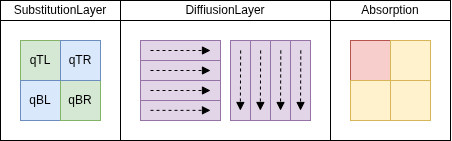

The diagram above was exported from draw.io. Its source (the exported page's mxGraphModel, read from the mxfile embedded in the PNG):
<mxGraphModel dx="785" dy="525" grid="1" gridSize="10" guides="1" tooltips="1" connect="1" arrows="1" fold="1" page="1" pageScale="1" pageWidth="850" pageHeight="1100" math="0" shadow="0">
  <root>
    <mxCell id="0" />
    <mxCell id="1" parent="0" />
    <mxCell id="122" value="" style="rounded=0;whiteSpace=wrap;html=1;" vertex="1" parent="1">
      <mxGeometry x="500" y="50" width="120" height="120" as="geometry" />
    </mxCell>
    <mxCell id="40" value="" style="rounded=0;whiteSpace=wrap;html=1;" vertex="1" parent="1">
      <mxGeometry x="290" y="50" width="210" height="120" as="geometry" />
    </mxCell>
    <mxCell id="41" value="" style="rounded=0;whiteSpace=wrap;html=1;" vertex="1" parent="1">
      <mxGeometry x="170" y="50" width="120" height="120" as="geometry" />
    </mxCell>
    <mxCell id="43" value="qTL" style="whiteSpace=wrap;html=1;aspect=fixed;fillColor=#d5e8d4;strokeColor=#82b366;" vertex="1" parent="1">
      <mxGeometry x="190" y="70" width="40" height="40" as="geometry" />
    </mxCell>
    <mxCell id="44" value="&lt;span style=&quot;color: rgb(0, 0, 0);&quot;&gt;qBL&lt;/span&gt;" style="whiteSpace=wrap;html=1;aspect=fixed;fillColor=#dae8fc;strokeColor=#6c8ebf;" vertex="1" parent="1">
      <mxGeometry x="190" y="110" width="40" height="40" as="geometry" />
    </mxCell>
    <mxCell id="45" value="&lt;span style=&quot;color: rgb(0, 0, 0);&quot;&gt;qBR&lt;/span&gt;" style="whiteSpace=wrap;html=1;aspect=fixed;fillColor=#d5e8d4;strokeColor=#82b366;" vertex="1" parent="1">
      <mxGeometry x="230" y="110" width="40" height="40" as="geometry" />
    </mxCell>
    <mxCell id="46" value="&lt;span style=&quot;color: rgb(0, 0, 0);&quot;&gt;qTR&lt;/span&gt;" style="whiteSpace=wrap;html=1;aspect=fixed;fillColor=#dae8fc;strokeColor=#6c8ebf;" vertex="1" parent="1">
      <mxGeometry x="230" y="70" width="40" height="40" as="geometry" />
    </mxCell>
    <mxCell id="55" value="SubstitutionLayer" style="rounded=0;whiteSpace=wrap;html=1;" vertex="1" parent="1">
      <mxGeometry x="170" y="30" width="120" height="20" as="geometry" />
    </mxCell>
    <mxCell id="56" value="DiffiusionLayer" style="rounded=0;whiteSpace=wrap;html=1;" vertex="1" parent="1">
      <mxGeometry x="290" y="30" width="210" height="20" as="geometry" />
    </mxCell>
    <mxCell id="59" value="" style="whiteSpace=wrap;html=1;aspect=fixed;fillColor=#f8cecc;strokeColor=#b85450;" vertex="1" parent="1">
      <mxGeometry x="520" y="70" width="40" height="40" as="geometry" />
    </mxCell>
    <mxCell id="60" value="" style="whiteSpace=wrap;html=1;aspect=fixed;fillColor=#fff2cc;strokeColor=#d6b656;" vertex="1" parent="1">
      <mxGeometry x="520" y="110" width="40" height="40" as="geometry" />
    </mxCell>
    <mxCell id="61" value="" style="whiteSpace=wrap;html=1;aspect=fixed;fillColor=#fff2cc;strokeColor=#d6b656;" vertex="1" parent="1">
      <mxGeometry x="560" y="110" width="40" height="40" as="geometry" />
    </mxCell>
    <mxCell id="62" value="" style="whiteSpace=wrap;html=1;aspect=fixed;fillColor=#fff2cc;strokeColor=#d6b656;" vertex="1" parent="1">
      <mxGeometry x="560" y="70" width="40" height="40" as="geometry" />
    </mxCell>
    <mxCell id="125" value="" style="group" vertex="1" connectable="0" parent="1">
      <mxGeometry x="310" y="70" width="80" height="80" as="geometry" />
    </mxCell>
    <mxCell id="102" value="" style="endArrow=block;html=1;endFill=1;rounded=0;curved=0;dashed=1;" edge="1" parent="125">
      <mxGeometry width="50" height="50" relative="1" as="geometry">
        <mxPoint x="10" y="70" as="sourcePoint" />
        <mxPoint x="70" y="70" as="targetPoint" />
      </mxGeometry>
    </mxCell>
    <mxCell id="87" value="" style="rounded=0;whiteSpace=wrap;html=1;fillColor=#e1d5e7;strokeColor=#9673a6;direction=south;" vertex="1" parent="125">
      <mxGeometry y="20" width="80" height="20" as="geometry" />
    </mxCell>
    <mxCell id="88" value="" style="rounded=0;whiteSpace=wrap;html=1;fillColor=#e1d5e7;strokeColor=#9673a6;direction=south;" vertex="1" parent="125">
      <mxGeometry width="80" height="20" as="geometry" />
    </mxCell>
    <mxCell id="89" value="" style="rounded=0;whiteSpace=wrap;html=1;fillColor=#e1d5e7;strokeColor=#9673a6;direction=south;" vertex="1" parent="125">
      <mxGeometry y="40" width="80" height="20" as="geometry" />
    </mxCell>
    <mxCell id="90" value="" style="rounded=0;whiteSpace=wrap;html=1;fillColor=#e1d5e7;strokeColor=#9673a6;direction=south;" vertex="1" parent="125">
      <mxGeometry y="60" width="80" height="20" as="geometry" />
    </mxCell>
    <mxCell id="103" value="" style="endArrow=block;html=1;endFill=1;rounded=0;curved=0;dashed=1;" edge="1" parent="125">
      <mxGeometry width="50" height="50" relative="1" as="geometry">
        <mxPoint x="10" y="50" as="sourcePoint" />
        <mxPoint x="70" y="50" as="targetPoint" />
      </mxGeometry>
    </mxCell>
    <mxCell id="104" value="" style="endArrow=block;html=1;endFill=1;rounded=0;curved=0;dashed=1;" edge="1" parent="125">
      <mxGeometry width="50" height="50" relative="1" as="geometry">
        <mxPoint x="10" y="30" as="sourcePoint" />
        <mxPoint x="70" y="30" as="targetPoint" />
      </mxGeometry>
    </mxCell>
    <mxCell id="105" value="" style="endArrow=block;html=1;endFill=1;rounded=0;curved=0;dashed=1;" edge="1" parent="125">
      <mxGeometry width="50" height="50" relative="1" as="geometry">
        <mxPoint x="10" y="10" as="sourcePoint" />
        <mxPoint x="70" y="10" as="targetPoint" />
      </mxGeometry>
    </mxCell>
    <mxCell id="124" value="" style="endArrow=block;html=1;endFill=1;rounded=0;curved=0;dashed=1;" edge="1" parent="125">
      <mxGeometry width="50" height="50" relative="1" as="geometry">
        <mxPoint x="10" y="69.87" as="sourcePoint" />
        <mxPoint x="70" y="69.87" as="targetPoint" />
      </mxGeometry>
    </mxCell>
    <mxCell id="83" value="" style="rounded=0;whiteSpace=wrap;html=1;fillColor=#e1d5e7;strokeColor=#9673a6;" vertex="1" parent="1">
      <mxGeometry x="400" y="70" width="20" height="80" as="geometry" />
    </mxCell>
    <mxCell id="84" value="" style="rounded=0;whiteSpace=wrap;html=1;fillColor=#e1d5e7;strokeColor=#9673a6;" vertex="1" parent="1">
      <mxGeometry x="420" y="70" width="20" height="80" as="geometry" />
    </mxCell>
    <mxCell id="85" value="" style="rounded=0;whiteSpace=wrap;html=1;fillColor=#e1d5e7;strokeColor=#9673a6;" vertex="1" parent="1">
      <mxGeometry x="440" y="70" width="20" height="80" as="geometry" />
    </mxCell>
    <mxCell id="86" value="" style="rounded=0;whiteSpace=wrap;html=1;fillColor=#e1d5e7;strokeColor=#9673a6;" vertex="1" parent="1">
      <mxGeometry x="460" y="70" width="20" height="80" as="geometry" />
    </mxCell>
    <mxCell id="91" value="" style="endArrow=block;html=1;endFill=1;rounded=0;curved=0;dashed=1;" edge="1" parent="1">
      <mxGeometry width="50" height="50" relative="1" as="geometry">
        <mxPoint x="410.14" y="80" as="sourcePoint" />
        <mxPoint x="409.85" y="140" as="targetPoint" />
      </mxGeometry>
    </mxCell>
    <mxCell id="92" value="" style="endArrow=block;html=1;endFill=1;rounded=0;curved=0;dashed=1;" edge="1" parent="1">
      <mxGeometry width="50" height="50" relative="1" as="geometry">
        <mxPoint x="430.14" y="80" as="sourcePoint" />
        <mxPoint x="429.85" y="140" as="targetPoint" />
      </mxGeometry>
    </mxCell>
    <mxCell id="93" value="" style="endArrow=block;html=1;endFill=1;rounded=0;curved=0;dashed=1;" edge="1" parent="1">
      <mxGeometry width="50" height="50" relative="1" as="geometry">
        <mxPoint x="450.28999999999996" y="80" as="sourcePoint" />
        <mxPoint x="450" y="140" as="targetPoint" />
      </mxGeometry>
    </mxCell>
    <mxCell id="94" value="" style="endArrow=block;html=1;endFill=1;rounded=0;curved=0;dashed=1;" edge="1" parent="1">
      <mxGeometry width="50" height="50" relative="1" as="geometry">
        <mxPoint x="470.28999999999996" y="80" as="sourcePoint" />
        <mxPoint x="470" y="140" as="targetPoint" />
      </mxGeometry>
    </mxCell>
    <mxCell id="128" value="Absorption" style="rounded=0;whiteSpace=wrap;html=1;" vertex="1" parent="1">
      <mxGeometry x="500" y="30" width="120" height="20" as="geometry" />
    </mxCell>
  </root>
</mxGraphModel>